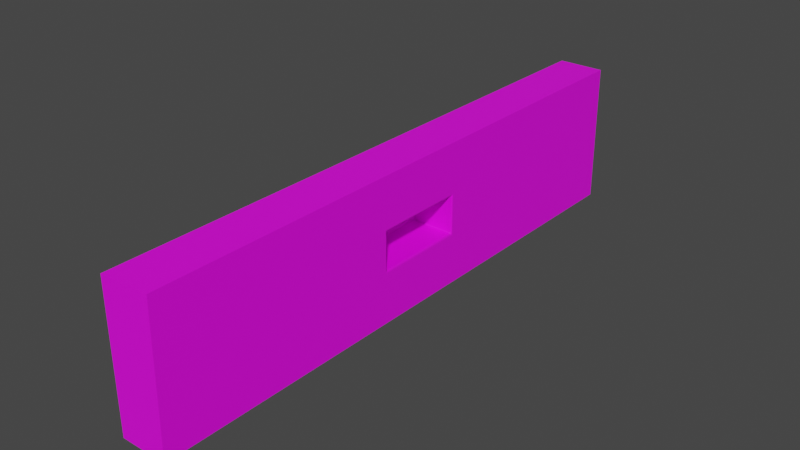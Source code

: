 # Source: Thin_concredet_script_A.blend  (saved by Blender 3.4.6; exported with 4.5.12 LTS)
import bpy
from mathutils import Matrix  # noqa: F401  (used for matrix-valued properties, if any)

bpy.ops.wm.read_factory_settings(use_empty=True)
scene = bpy.context.scene
scene.name = 'Scene'

# ---- collections
col_collection = bpy.data.collections.new('Collection'); scene.collection.children.link(col_collection)

# ---- images (referenced by path relative to the original .blend; pixels are not part of the script)
import os
ASSET_DIR = os.environ.get("B2B_ASSET_DIR", "")  # directory of the original .blend (textures are referenced by path, not embedded)
HERE = os.path.dirname(os.path.abspath(__file__))  # packed textures are extracted next to this script under _unpacked/

def load_image(name, relpath, width, height, colorspace="sRGB"):
    """Load a texture the original file referenced (path relative to the .blend, or extracted next to this script)."""
    p = next((c for c in (os.path.join(HERE, relpath), os.path.join(ASSET_DIR, relpath)) if relpath and os.path.exists(c)), "")
    if p:
        img = bpy.data.images.load(p, check_existing=True)
        img.name = name
    else:  # same state as the original file: an image datablock whose file is absent (Cycles renders it pink)
        img = bpy.data.images.new(name, width, height)
        img.source = "FILE"
        img.filepath = "//" + (relpath or name)
    img.colorspace_settings.name = colorspace
    return img
img_untitled = load_image('Untitled', '', 1024, 1024, 'sRGB')

# ---- materials (node trees are filled in below, after node groups)
mat_material = bpy.data.materials.new('Material')
mat_material.alpha_threshold = 0.0
mat_material.use_transparent_shadow = False
mat_material.roughness = 0.5
mat_material.line_color = (0.0, 0.0, 0.0, 1.0)

# ---- node groups
ng_auto_smooth = bpy.data.node_groups.new('Auto Smooth', 'GeometryNodeTree')
_s = ng_auto_smooth.interface.new_socket(name='Geometry', in_out='OUTPUT', socket_type='NodeSocketGeometry')
_s = ng_auto_smooth.interface.new_socket(name='Geometry', in_out='INPUT', socket_type='NodeSocketGeometry')
_s = ng_auto_smooth.interface.new_socket(name='Angle', in_out='INPUT', socket_type='NodeSocketFloat')
_s.subtype = 'ANGLE'
_s.min_value = 0.0
_s.max_value = 3.142
ng_auto_smooth.is_modifier = True
_N = ng_auto_smooth.nodes; _L = ng_auto_smooth.links
n0 = _N.new('NodeGroupOutput'); n0.name = 'Group Output'; n0.location = (480, -100)
n1 = _N.new('NodeGroupInput'); n1.name = 'Group Input'; n1.location = (-420, -300)
n2 = _N.new('NodeGroupInput'); n2.name = 'Group Input.001'; n2.location = (-60, -100)
n3 = _N.new('GeometryNodeSetShadeSmooth'); n3.name = 'Set Shade Smooth'; n3.location = (120, -100)
n3.domain = 'EDGE'
n4 = _N.new('GeometryNodeSetShadeSmooth'); n4.name = 'Set Shade Smooth.001'; n4.location = (300, -100)
n5 = _N.new('GeometryNodeInputMeshEdgeAngle'); n5.name = 'Edge Angle'; n5.location = (-420, -220)
n6 = _N.new('GeometryNodeInputEdgeSmooth'); n6.name = 'Is Edge Smooth'; n6.location = (-60, -160)
n7 = _N.new('GeometryNodeInputShadeSmooth'); n7.name = 'Is Face Smooth'; n7.location = (-240, -340)
n8 = _N.new('FunctionNodeBooleanMath'); n8.name = 'Boolean Math'; n8.location = (-60, -220)
n9 = _N.new('FunctionNodeCompare'); n9.name = 'Compare'; n9.location = (-240, -180)
n9.operation = 'LESS_EQUAL'
_L.new(n5.outputs[0], n9.inputs[0])
_L.new(n4.outputs[0], n0.inputs[0])
_L.new(n1.outputs[1], n9.inputs[1])
_L.new(n9.outputs[0], n8.inputs[0])
_L.new(n7.outputs[0], n8.inputs[1])
_L.new(n2.outputs[0], n3.inputs[0])
_L.new(n6.outputs[0], n3.inputs[1])
_L.new(n3.outputs[0], n4.inputs[0])
_L.new(n8.outputs[0], n3.inputs[2])
n0.is_active_output = True

# ---- material node trees
mat_material.use_nodes = True; mat_material.node_tree.nodes.clear()
_N = mat_material.node_tree.nodes; _L = mat_material.node_tree.links
n0 = _N.new('ShaderNodeOutputMaterial'); n0.name = 'Material Output'; n0.location = (300, 300)
n1 = _N.new('ShaderNodeBsdfPrincipled'); n1.name = 'Principled BSDF'; n1.location = (10, 300)
n1.distribution = 'GGX'
n1.subsurface_method = 'RANDOM_WALK_SKIN'
n1.inputs[3].default_value = 1.45
n1.inputs[27].default_value = (0.0, 0.0, 0.0, 1.0)
n1.inputs[28].default_value = 1.0
n2 = _N.new('ShaderNodeTexImage'); n2.name = 'Image Texture'; n2.location = (-280, 280)
n2.image = img_untitled
n3 = _N.new('ShaderNodeMapping'); n3.name = 'Mapping'; n3.location = (-470, 240)
n4 = _N.new('ShaderNodeTexCoord'); n4.name = 'Texture Coordinate'; n4.location = (-660, 260)
_L.new(n1.outputs[0], n0.inputs[0])
_L.new(n2.outputs[0], n1.inputs[0])
_L.new(n3.outputs[0], n2.inputs[0])
_L.new(n4.outputs[2], n3.inputs[0])
n0.is_active_output = True

# ---- world
world_world = bpy.data.worlds.new('World'); scene.world = world_world
world_world.use_nodes = True; world_world.node_tree.nodes.clear()
_N = world_world.node_tree.nodes; _L = world_world.node_tree.links
n0 = _N.new('ShaderNodeOutputWorld'); n0.name = 'World Output'; n0.location = (300, 300)
n1 = _N.new('ShaderNodeBackground'); n1.name = 'Background'; n1.location = (10, 300)
n1.inputs[0].default_value = (0.05088, 0.05088, 0.05088, 1.0)
_L.new(n1.outputs[0], n0.inputs[0])
n0.is_active_output = True
world_world.color = (0.05088, 0.05088, 0.05088)
world_world.use_sun_shadow = False
world_world.sun_shadow_jitter_overblur = 0.0

# ---- meshes
me_cube = bpy.data.meshes.new('Cube')
me_cube.from_pydata([(-0.2, 0.6, 2.5), (-0.2, 0.6, -2.5), (-0.2, -0.6, 2.5), (-0.2, -0.6, -2.5), (0.2, -0.6, 2.5), (0.2, -0.6, -2.5), (0.1872, 0.161, 0.3671), (0.2, 0.1793, 0.3946), (0.1872, 0.1482, 0.3799), (0.1872, 0.161, -0.3671), (0.1872, 0.1482, -0.3799), (0.2, 0.1793, -0.3946), (0.1872, -0.161, 0.3671), (0.1872, -0.1482, 0.3799), (0.2, -0.1793, 0.3946), (0.1872, -0.161, -0.3671), (0.2, -0.1793, -0.3946), (0.1872, -0.1482, -0.3799), (0.1968, 0.6, 2.479), (0.1968, 0.6, -2.5), (-0.1551, 0.161, 0.3671), (-0.1551, 0.1482, 0.3799), (-0.1679, 0.1482, 0.3671), (-0.1551, 0.161, -0.3671), (-0.1679, 0.1482, -0.3671), (-0.1551, 0.1482, -0.3799), (-0.1551, -0.161, 0.3671), (-0.1679, -0.1482, 0.3671), (-0.1551, -0.1482, 0.3799), (-0.1551, -0.161, -0.3671), (-0.1551, -0.1482, -0.3799), (-0.1679, -0.1482, -0.3671)], [], [(1, 19, 5, 3), (5, 4, 2, 3), (3, 2, 0, 1), (24, 22, 27, 31), (14, 7, 18, 4), (18, 0, 2, 4), (8, 13, 28, 21), (1, 0, 18, 19), (17, 10, 25, 30), (12, 15, 29, 26), (7, 11, 19, 18), (11, 16, 5, 19), (16, 14, 4, 5), (6, 7, 8), (9, 10, 11), (12, 13, 14), (15, 16, 17), (20, 21, 22), (23, 24, 25), (26, 27, 28), (29, 30, 31), (6, 9, 11, 7), (14, 16, 15, 12), (7, 14, 13, 8), (16, 11, 10, 17), (22, 24, 23, 20), (26, 29, 31, 27), (21, 28, 27, 22), (30, 25, 24, 31), (12, 26, 28, 13), (20, 6, 8, 21), (25, 10, 9, 23), (29, 15, 17, 30), (9, 6, 20, 23)])
me_cube.polygons.foreach_set('use_smooth', [True] * 34)
_uv = me_cube.uv_layers.new(name='UVMap')
_uv.uv.foreach_set('vector', [0.7211, 0.4805, 0.6418, 0.4805, 0.6412, 0.2406, 0.7211, 0.2406, 0.5609, 0.0002349, 0.5609, 0.9998, 0.481, 0.9998, 0.481, 0.0002349, 0.4805, 0.0002349, 0.4805, 0.9998, 0.2406, 0.9998, 0.2406, 0.000235, 0.7809, 0.0002349, 0.7809, 0.147, 0.7216, 0.147, 0.7216, 0.0002349, 0.156, 0.4211, 0.08433, 0.4211, 0.0002352, 0.004345, 0.2401, 0.0002349, 0.6417, 0.0002349, 0.7211, 0.0002349, 0.7211, 0.2401, 0.6412, 0.2402, 0.7132, 0.7176, 0.7132, 0.7769, 0.6448, 0.7769, 0.6448, 0.7176, 0.5614, 0.9998, 0.5614, 0.0002349, 0.6407, 0.004345, 0.6407, 0.9998, 0.7132, 0.6454, 0.7132, 0.7047, 0.6448, 0.7047, 0.6448, 0.6454, 0.7132, 0.4865, 0.7132, 0.6333, 0.6448, 0.6333, 0.6448, 0.4865, 0.08433, 0.4211, 0.08433, 0.5789, 0.0002349, 0.9998, 0.0002352, 0.004345, 0.08433, 0.5789, 0.156, 0.5789, 0.2401, 0.9998, 0.0002349, 0.9998, 0.156, 0.5789, 0.156, 0.4211, 0.2401, 0.0002349, 0.2401, 0.9998, 0.7252, 0.377, 0.7239, 0.384, 0.7216, 0.377, 0.7216, 0.298, 0.7252, 0.298, 0.7229, 0.305, 0.7176, 0.7108, 0.7212, 0.7108, 0.7189, 0.7178, 0.7252, 0.219, 0.7239, 0.226, 0.7216, 0.219, 0.7252, 0.3086, 0.7216, 0.3086, 0.7234, 0.3055, 0.7216, 0.2296, 0.7234, 0.2265, 0.7252, 0.2296, 0.7176, 0.6424, 0.7194, 0.6392, 0.7212, 0.6424, 0.7252, 0.1506, 0.7216, 0.1506, 0.7234, 0.1475, 0.7902, 0.6333, 0.7902, 0.4865, 0.7947, 0.481, 0.7947, 0.6388, 0.7177, 0.481, 0.7177, 0.6388, 0.7132, 0.6333, 0.7132, 0.4865, 0.7171, 0.7114, 0.7171, 0.7831, 0.7132, 0.7769, 0.7132, 0.7176, 0.7171, 0.6392, 0.7171, 0.7109, 0.7132, 0.7047, 0.7132, 0.6454, 0.7182, 0.6333, 0.7182, 0.4865, 0.7218, 0.4865, 0.7218, 0.6333, 0.6448, 0.4865, 0.6448, 0.6333, 0.6412, 0.6333, 0.6412, 0.4865, 0.6448, 0.7176, 0.6448, 0.7769, 0.6412, 0.7769, 0.6412, 0.7176, 0.6448, 0.6454, 0.6448, 0.7047, 0.6412, 0.7047, 0.6412, 0.6454, 0.7176, 0.7108, 0.7176, 0.6424, 0.7212, 0.6424, 0.7212, 0.7108, 0.7252, 0.3086, 0.7252, 0.377, 0.7216, 0.377, 0.7216, 0.3086, 0.7252, 0.2296, 0.7252, 0.298, 0.7216, 0.298, 0.7216, 0.2296, 0.7252, 0.1506, 0.7252, 0.219, 0.7216, 0.219, 0.7216, 0.1506, 0.7902, 0.4865, 0.7902, 0.6333, 0.7218, 0.6333, 0.7218, 0.4865])
me_cube.materials.append(mat_material)
me_cube.use_mirror_vertex_groups = False
me_cube.update()

# ---- objects
ob_cube = bpy.data.objects.new('Cube', me_cube)

# ---- transforms, parenting, visibility, modifiers, constraints
ob_cube.location = (0.0, 0.0, 0.0)
ob_cube.rotation_euler = (1.571, -0.0, 0.0)
ob_cube.lock_rotations_4d = False
ob_cube.empty_display_type = 'ARROWS'
ob_cube.lineart.crease_threshold = 0.0
_m = ob_cube.modifiers.new('Auto Smooth', 'NODES')
_m.node_group = ng_auto_smooth
_gi = [s.identifier for s in ng_auto_smooth.interface.items_tree if s.item_type == 'SOCKET' and s.in_out == 'INPUT']
_m[_gi[1]] = 0.8727  # Angle
_m = ob_cube.modifiers.new('WeightedNormal', 'WEIGHTED_NORMAL')
_m.keep_sharp = True

# ---- collection membership
col_collection.objects.link(ob_cube)

# ---- scene / render settings (as saved in the file)
scene.frame_start = 1; scene.frame_end = 250; scene.frame_set(0)
scene.render.engine = 'BLENDER_EEVEE_NEXT'
scene.cycles.sampling_pattern = 'TABULATED_SOBOL'
scene.cycles.use_light_tree = False
scene.view_settings.view_transform = 'Filmic'
bpy.context.view_layer.update()

# ---- added for rendering (the .blend has no active camera and no usable light): camera, sun
cam_auto = bpy.data.cameras.new('AutoCamera')
cam_auto.lens = 50.0
cam_auto.sensor_width = 36.0
cam_auto.clip_end = 1000.0
ob_auto_camera = bpy.data.objects.new('AutoCamera', cam_auto)
scene.collection.objects.link(ob_auto_camera)
ob_auto_camera.location = (4.77186, -5.72624, 3.81749)
ob_auto_camera.rotation_euler = (1.09748, -7.21219e-08, 0.694738)
scene.camera = ob_auto_camera
light_auto_sun = bpy.data.lights.new('AutoSun', 'SUN')
light_auto_sun.energy = 3.0
light_auto_sun.angle = 0.0523599
ob_auto_sun = bpy.data.objects.new('AutoSun', light_auto_sun)
scene.collection.objects.link(ob_auto_sun)
ob_auto_sun.rotation_euler = (0.872665, 0.174533, 0.523599)
bpy.context.view_layer.update()
